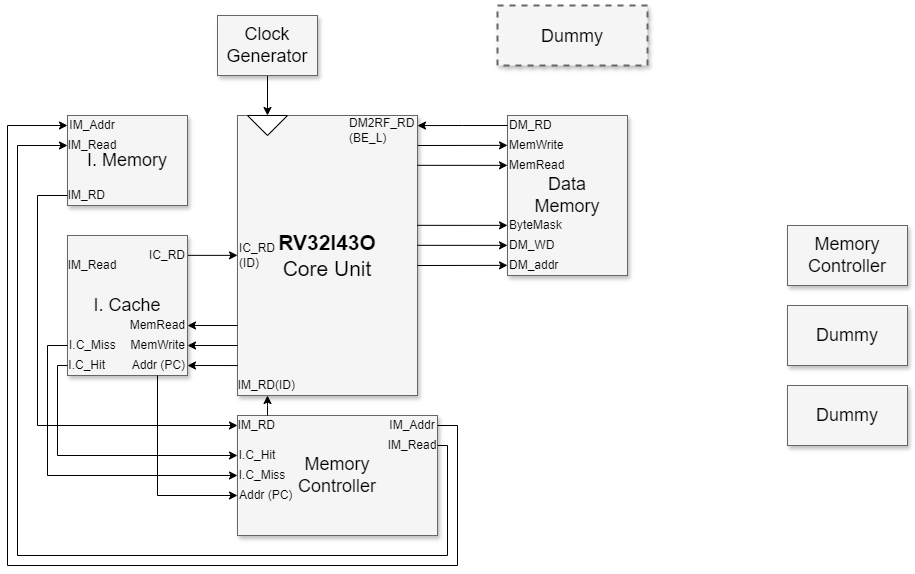

The diagram above was exported from draw.io. Its source (the exported page's mxGraphModel, read from the mxfile embedded in the PNG):
<mxGraphModel dx="2049" dy="1263" grid="1" gridSize="10" guides="1" tooltips="1" connect="1" arrows="1" fold="1" page="1" pageScale="1.5" pageWidth="1169" pageHeight="826" background="none" math="0" shadow="0">
  <root>
    <mxCell id="0" style=";html=1;" />
    <mxCell id="1" style=";html=1;" parent="0" />
    <mxCell id="3a17f1ce550125da-1" value="&lt;span style=&quot;font-size: 18px;&quot;&gt;Dummy&lt;/span&gt;" style="whiteSpace=wrap;html=1;shadow=1;fontSize=20;fillColor=#f5f5f5;strokeColor=#666666;strokeWidth=2;dashed=1;" parent="1" vertex="1">
      <mxGeometry x="1030" y="330" width="150" height="60" as="geometry" />
    </mxCell>
    <mxCell id="3a17f1ce550125da-13" style="edgeStyle=elbowEdgeStyle;rounded=0;html=1;startArrow=none;startFill=0;jettySize=auto;orthogonalLoop=1;fontSize=18;elbow=vertical;" parent="1" edge="1">
      <mxGeometry relative="1" as="geometry">
        <mxPoint x="950" y="469.99666666666667" as="sourcePoint" />
        <mxPoint x="1040" y="469.9966666666668" as="targetPoint" />
      </mxGeometry>
    </mxCell>
    <mxCell id="3a17f1ce550125da-2" value="&lt;div&gt;&lt;font style=&quot;font-size: 21px;&quot;&gt;&lt;b&gt;RV32I43O&lt;/b&gt;&lt;/font&gt;&lt;/div&gt;&lt;div&gt;&lt;font style=&quot;font-size: 21px;&quot;&gt;Core Unit&lt;/font&gt;&lt;/div&gt;" style="whiteSpace=wrap;html=1;shadow=1;fontSize=18;fillColor=#f5f5f5;strokeColor=#666666;" parent="1" vertex="1">
      <mxGeometry x="770" y="440" width="180" height="280" as="geometry" />
    </mxCell>
    <mxCell id="3a17f1ce550125da-5" value="Memory&lt;br&gt;Controller" style="whiteSpace=wrap;html=1;shadow=1;fontSize=18;fillColor=#f5f5f5;strokeColor=#666666;" parent="1" vertex="1">
      <mxGeometry x="1320" y="550" width="120" height="60" as="geometry" />
    </mxCell>
    <mxCell id="3a17f1ce550125da-6" value="Dummy" style="whiteSpace=wrap;html=1;shadow=1;fontSize=18;fillColor=#f5f5f5;strokeColor=#666666;" parent="1" vertex="1">
      <mxGeometry x="1320" y="630" width="120" height="60" as="geometry" />
    </mxCell>
    <mxCell id="3a17f1ce550125da-7" value="Dummy" style="whiteSpace=wrap;html=1;shadow=1;fontSize=18;fillColor=#f5f5f5;strokeColor=#666666;" parent="1" vertex="1">
      <mxGeometry x="1320" y="710" width="120" height="60" as="geometry" />
    </mxCell>
    <mxCell id="3a17f1ce550125da-21" style="edgeStyle=elbowEdgeStyle;rounded=0;html=1;startArrow=none;startFill=0;jettySize=auto;orthogonalLoop=1;fontSize=18;elbow=vertical;" parent="1" edge="1">
      <mxGeometry relative="1" as="geometry">
        <mxPoint x="720" y="579.86" as="sourcePoint" />
        <mxPoint x="770" y="579.86" as="targetPoint" />
      </mxGeometry>
    </mxCell>
    <mxCell id="3a17f1ce550125da-10" value="Memory&lt;div&gt;Controller&lt;/div&gt;" style="whiteSpace=wrap;html=1;shadow=1;fontSize=18;fillColor=#f5f5f5;strokeColor=#666666;" parent="1" vertex="1">
      <mxGeometry x="770" y="740" width="200" height="120" as="geometry" />
    </mxCell>
    <mxCell id="0PxaPcuy5lQX8IVzOLOX-10" style="edgeStyle=orthogonalEdgeStyle;rounded=0;orthogonalLoop=1;jettySize=auto;html=1;entryX=0;entryY=0.5;entryDx=0;entryDy=0;" parent="1" source="3a17f1ce550125da-11" target="0PxaPcuy5lQX8IVzOLOX-9" edge="1">
      <mxGeometry relative="1" as="geometry" />
    </mxCell>
    <mxCell id="3a17f1ce550125da-11" value="Clock&lt;div&gt;Generator&lt;/div&gt;" style="whiteSpace=wrap;html=1;shadow=1;fontSize=18;fillColor=#f5f5f5;strokeColor=#666666;" parent="1" vertex="1">
      <mxGeometry x="750" y="340" width="100" height="60" as="geometry" />
    </mxCell>
    <mxCell id="yzXIWAhKr3S2XXen1-xH-7" value="&lt;font&gt;Data&lt;/font&gt;&lt;div&gt;&lt;font&gt;Memory&lt;/font&gt;&lt;/div&gt;" style="whiteSpace=wrap;html=1;shadow=1;fontSize=18;fillColor=#f5f5f5;strokeColor=#666666;" parent="1" vertex="1">
      <mxGeometry x="1040" y="440" width="120" height="160" as="geometry" />
    </mxCell>
    <mxCell id="yzXIWAhKr3S2XXen1-xH-8" value="MemWrite" style="text;html=1;align=left;verticalAlign=middle;whiteSpace=wrap;rounded=0;" parent="1" vertex="1">
      <mxGeometry x="1040" y="460" width="60" height="20" as="geometry" />
    </mxCell>
    <mxCell id="yzXIWAhKr3S2XXen1-xH-9" value="MemRead" style="text;html=1;align=left;verticalAlign=middle;whiteSpace=wrap;rounded=0;" parent="1" vertex="1">
      <mxGeometry x="1040" y="480" width="60" height="20" as="geometry" />
    </mxCell>
    <mxCell id="yzXIWAhKr3S2XXen1-xH-10" value="ByteMask" style="text;html=1;align=left;verticalAlign=middle;whiteSpace=wrap;rounded=0;" parent="1" vertex="1">
      <mxGeometry x="1040" y="540" width="60" height="20" as="geometry" />
    </mxCell>
    <mxCell id="yzXIWAhKr3S2XXen1-xH-11" value="DM_WD" style="text;html=1;align=left;verticalAlign=middle;whiteSpace=wrap;rounded=0;" parent="1" vertex="1">
      <mxGeometry x="1040" y="560" width="60" height="20" as="geometry" />
    </mxCell>
    <mxCell id="yzXIWAhKr3S2XXen1-xH-12" value="DM_addr" style="text;html=1;align=left;verticalAlign=middle;whiteSpace=wrap;rounded=0;" parent="1" vertex="1">
      <mxGeometry x="1040" y="580" width="60" height="20" as="geometry" />
    </mxCell>
    <mxCell id="yzXIWAhKr3S2XXen1-xH-13" style="edgeStyle=elbowEdgeStyle;rounded=0;html=1;startArrow=none;startFill=0;jettySize=auto;orthogonalLoop=1;fontSize=18;elbow=vertical;" parent="1" edge="1">
      <mxGeometry relative="1" as="geometry">
        <mxPoint x="950" y="489.83666666666664" as="sourcePoint" />
        <mxPoint x="1040" y="489.83666666666676" as="targetPoint" />
      </mxGeometry>
    </mxCell>
    <mxCell id="yzXIWAhKr3S2XXen1-xH-14" style="edgeStyle=elbowEdgeStyle;rounded=0;html=1;startArrow=none;startFill=0;jettySize=auto;orthogonalLoop=1;fontSize=18;elbow=vertical;" parent="1" edge="1">
      <mxGeometry relative="1" as="geometry">
        <mxPoint x="950" y="549.8366666666666" as="sourcePoint" />
        <mxPoint x="1040" y="549.8366666666668" as="targetPoint" />
      </mxGeometry>
    </mxCell>
    <mxCell id="yzXIWAhKr3S2XXen1-xH-15" style="edgeStyle=elbowEdgeStyle;rounded=0;html=1;startArrow=none;startFill=0;jettySize=auto;orthogonalLoop=1;fontSize=18;elbow=vertical;" parent="1" edge="1">
      <mxGeometry relative="1" as="geometry">
        <mxPoint x="950" y="569.8366666666666" as="sourcePoint" />
        <mxPoint x="1040" y="569.8366666666668" as="targetPoint" />
      </mxGeometry>
    </mxCell>
    <mxCell id="yzXIWAhKr3S2XXen1-xH-16" style="edgeStyle=elbowEdgeStyle;rounded=0;html=1;startArrow=none;startFill=0;jettySize=auto;orthogonalLoop=1;fontSize=18;elbow=vertical;" parent="1" edge="1">
      <mxGeometry relative="1" as="geometry">
        <mxPoint x="950" y="589.9966666666666" as="sourcePoint" />
        <mxPoint x="1040" y="589.9966666666668" as="targetPoint" />
      </mxGeometry>
    </mxCell>
    <mxCell id="yzXIWAhKr3S2XXen1-xH-20" style="edgeStyle=orthogonalEdgeStyle;rounded=0;orthogonalLoop=1;jettySize=auto;html=1;entryX=1;entryY=0.036;entryDx=0;entryDy=0;entryPerimeter=0;" parent="1" source="yzXIWAhKr3S2XXen1-xH-17" target="3a17f1ce550125da-2" edge="1">
      <mxGeometry relative="1" as="geometry">
        <mxPoint x="950" y="500" as="targetPoint" />
        <Array as="points" />
      </mxGeometry>
    </mxCell>
    <mxCell id="yzXIWAhKr3S2XXen1-xH-17" value="DM_RD" style="text;html=1;align=left;verticalAlign=middle;whiteSpace=wrap;rounded=0;" parent="1" vertex="1">
      <mxGeometry x="1040" y="440" width="50" height="20" as="geometry" />
    </mxCell>
    <mxCell id="yzXIWAhKr3S2XXen1-xH-21" value="DM2RF_RD&lt;div&gt;(BE_L)&lt;/div&gt;" style="text;html=1;align=left;verticalAlign=middle;whiteSpace=wrap;rounded=0;" parent="1" vertex="1">
      <mxGeometry x="880" y="440" width="70" height="30" as="geometry" />
    </mxCell>
    <mxCell id="0PxaPcuy5lQX8IVzOLOX-1" value="" style="group" parent="1" vertex="1" connectable="0">
      <mxGeometry x="600" y="440" width="120" height="90" as="geometry" />
    </mxCell>
    <mxCell id="3a17f1ce550125da-8" value="I. Memory" style="whiteSpace=wrap;html=1;shadow=1;fontSize=18;fillColor=#f5f5f5;strokeColor=#666666;" parent="0PxaPcuy5lQX8IVzOLOX-1" vertex="1">
      <mxGeometry width="120" height="90" as="geometry" />
    </mxCell>
    <mxCell id="yzXIWAhKr3S2XXen1-xH-5" value="IM_RD" style="text;html=1;align=right;verticalAlign=middle;whiteSpace=wrap;rounded=0;" parent="0PxaPcuy5lQX8IVzOLOX-1" vertex="1">
      <mxGeometry y="70" width="40" height="20" as="geometry" />
    </mxCell>
    <mxCell id="0PxaPcuy5lQX8IVzOLOX-26" value="IM_Read" style="text;html=1;align=center;verticalAlign=middle;whiteSpace=wrap;rounded=0;" parent="0PxaPcuy5lQX8IVzOLOX-1" vertex="1">
      <mxGeometry y="20" width="50" height="20" as="geometry" />
    </mxCell>
    <mxCell id="0PxaPcuy5lQX8IVzOLOX-42" value="IM_Addr" style="text;html=1;align=center;verticalAlign=middle;whiteSpace=wrap;rounded=0;" parent="0PxaPcuy5lQX8IVzOLOX-1" vertex="1">
      <mxGeometry width="50" height="20" as="geometry" />
    </mxCell>
    <mxCell id="0PxaPcuy5lQX8IVzOLOX-2" value="" style="group" parent="1" vertex="1" connectable="0">
      <mxGeometry x="600" y="560" width="120" height="140" as="geometry" />
    </mxCell>
    <mxCell id="0PxaPcuy5lQX8IVzOLOX-3" value="I. Cache" style="whiteSpace=wrap;html=1;shadow=1;fontSize=18;fillColor=#f5f5f5;strokeColor=#666666;" parent="0PxaPcuy5lQX8IVzOLOX-2" vertex="1">
      <mxGeometry width="120" height="140" as="geometry" />
    </mxCell>
    <mxCell id="0PxaPcuy5lQX8IVzOLOX-4" value="IC_RD" style="text;html=1;align=right;verticalAlign=middle;whiteSpace=wrap;rounded=0;" parent="0PxaPcuy5lQX8IVzOLOX-2" vertex="1">
      <mxGeometry x="80" y="10" width="40" height="20" as="geometry" />
    </mxCell>
    <mxCell id="0PxaPcuy5lQX8IVzOLOX-5" value="Addr (PC)" style="text;html=1;align=right;verticalAlign=middle;whiteSpace=wrap;rounded=0;" parent="0PxaPcuy5lQX8IVzOLOX-2" vertex="1">
      <mxGeometry x="60" y="120" width="60" height="20" as="geometry" />
    </mxCell>
    <mxCell id="0PxaPcuy5lQX8IVzOLOX-11" value="MemRead" style="text;html=1;align=right;verticalAlign=middle;whiteSpace=wrap;rounded=0;" parent="0PxaPcuy5lQX8IVzOLOX-2" vertex="1">
      <mxGeometry x="60" y="80" width="60" height="20" as="geometry" />
    </mxCell>
    <mxCell id="0PxaPcuy5lQX8IVzOLOX-12" value="MemWrite" style="text;html=1;align=right;verticalAlign=middle;whiteSpace=wrap;rounded=0;imageWidth=20;imageHeight=20;" parent="0PxaPcuy5lQX8IVzOLOX-2" vertex="1">
      <mxGeometry x="60" y="100" width="60" height="20" as="geometry" />
    </mxCell>
    <mxCell id="0PxaPcuy5lQX8IVzOLOX-19" value="I.C_Hit" style="text;html=1;align=right;verticalAlign=middle;whiteSpace=wrap;rounded=0;" parent="0PxaPcuy5lQX8IVzOLOX-2" vertex="1">
      <mxGeometry y="120" width="40" height="20" as="geometry" />
    </mxCell>
    <mxCell id="0PxaPcuy5lQX8IVzOLOX-20" value="I.C_Miss" style="text;html=1;align=left;verticalAlign=middle;whiteSpace=wrap;rounded=0;" parent="0PxaPcuy5lQX8IVzOLOX-2" vertex="1">
      <mxGeometry y="100" width="50" height="20" as="geometry" />
    </mxCell>
    <mxCell id="0PxaPcuy5lQX8IVzOLOX-25" value="IM_Read" style="text;html=1;align=center;verticalAlign=middle;whiteSpace=wrap;rounded=0;" parent="0PxaPcuy5lQX8IVzOLOX-2" vertex="1">
      <mxGeometry y="20" width="50" height="20" as="geometry" />
    </mxCell>
    <mxCell id="0PxaPcuy5lQX8IVzOLOX-7" style="edgeStyle=orthogonalEdgeStyle;rounded=0;orthogonalLoop=1;jettySize=auto;html=1;entryX=0;entryY=0.5;entryDx=0;entryDy=0;exitX=0;exitY=0.5;exitDx=0;exitDy=0;" parent="1" source="yzXIWAhKr3S2XXen1-xH-5" target="0PxaPcuy5lQX8IVzOLOX-6" edge="1">
      <mxGeometry relative="1" as="geometry">
        <Array as="points">
          <mxPoint x="570" y="520" />
          <mxPoint x="570" y="750" />
        </Array>
      </mxGeometry>
    </mxCell>
    <mxCell id="0PxaPcuy5lQX8IVzOLOX-9" value="" style="triangle;whiteSpace=wrap;html=1;rotation=90;" parent="1" vertex="1">
      <mxGeometry x="790" y="430" width="20" height="40" as="geometry" />
    </mxCell>
    <mxCell id="0PxaPcuy5lQX8IVzOLOX-13" style="edgeStyle=orthogonalEdgeStyle;rounded=0;orthogonalLoop=1;jettySize=auto;html=1;entryX=1;entryY=0.5;entryDx=0;entryDy=0;exitX=0;exitY=0.893;exitDx=0;exitDy=0;exitPerimeter=0;" parent="1" source="3a17f1ce550125da-2" target="0PxaPcuy5lQX8IVzOLOX-5" edge="1">
      <mxGeometry relative="1" as="geometry">
        <mxPoint x="760" y="690" as="sourcePoint" />
      </mxGeometry>
    </mxCell>
    <mxCell id="0PxaPcuy5lQX8IVzOLOX-17" value="" style="endArrow=classic;html=1;rounded=0;entryX=1;entryY=0.5;entryDx=0;entryDy=0;exitX=0;exitY=0.75;exitDx=0;exitDy=0;" parent="1" source="3a17f1ce550125da-2" target="0PxaPcuy5lQX8IVzOLOX-11" edge="1">
      <mxGeometry width="50" height="50" relative="1" as="geometry">
        <mxPoint x="730" y="640" as="sourcePoint" />
        <mxPoint x="780" y="590" as="targetPoint" />
      </mxGeometry>
    </mxCell>
    <mxCell id="0PxaPcuy5lQX8IVzOLOX-18" value="" style="endArrow=classic;html=1;rounded=0;entryX=1;entryY=0.5;entryDx=0;entryDy=0;exitX=0;exitY=0.75;exitDx=0;exitDy=0;" parent="1" edge="1">
      <mxGeometry width="50" height="50" relative="1" as="geometry">
        <mxPoint x="770" y="670" as="sourcePoint" />
        <mxPoint x="720" y="670" as="targetPoint" />
      </mxGeometry>
    </mxCell>
    <mxCell id="0PxaPcuy5lQX8IVzOLOX-21" value="I.C_Miss" style="text;html=1;align=center;verticalAlign=middle;whiteSpace=wrap;rounded=0;" parent="1" vertex="1">
      <mxGeometry x="770" y="790" width="50" height="20" as="geometry" />
    </mxCell>
    <mxCell id="0PxaPcuy5lQX8IVzOLOX-22" value="I.C_Hit" style="text;html=1;align=center;verticalAlign=middle;whiteSpace=wrap;rounded=0;" parent="1" vertex="1">
      <mxGeometry x="770" y="770" width="40" height="20" as="geometry" />
    </mxCell>
    <mxCell id="0PxaPcuy5lQX8IVzOLOX-23" style="edgeStyle=orthogonalEdgeStyle;rounded=0;orthogonalLoop=1;jettySize=auto;html=1;entryX=0;entryY=0.5;entryDx=0;entryDy=0;" parent="1" source="0PxaPcuy5lQX8IVzOLOX-19" target="0PxaPcuy5lQX8IVzOLOX-22" edge="1">
      <mxGeometry relative="1" as="geometry">
        <Array as="points">
          <mxPoint x="590" y="690" />
          <mxPoint x="590" y="780" />
        </Array>
      </mxGeometry>
    </mxCell>
    <mxCell id="0PxaPcuy5lQX8IVzOLOX-24" style="edgeStyle=orthogonalEdgeStyle;rounded=0;orthogonalLoop=1;jettySize=auto;html=1;entryX=0;entryY=0.5;entryDx=0;entryDy=0;" parent="1" source="0PxaPcuy5lQX8IVzOLOX-20" target="0PxaPcuy5lQX8IVzOLOX-21" edge="1">
      <mxGeometry relative="1" as="geometry">
        <Array as="points">
          <mxPoint x="580" y="670" />
          <mxPoint x="580" y="800" />
        </Array>
      </mxGeometry>
    </mxCell>
    <mxCell id="0PxaPcuy5lQX8IVzOLOX-29" value="IC_RD&lt;div&gt;(ID)&lt;/div&gt;" style="text;html=1;align=left;verticalAlign=middle;whiteSpace=wrap;rounded=0;" parent="1" vertex="1">
      <mxGeometry x="770" y="570" width="40" height="20" as="geometry" />
    </mxCell>
    <mxCell id="0PxaPcuy5lQX8IVzOLOX-31" value="Addr (PC)" style="text;html=1;align=left;verticalAlign=middle;whiteSpace=wrap;rounded=0;" parent="1" vertex="1">
      <mxGeometry x="770" y="810" width="60" height="20" as="geometry" />
    </mxCell>
    <mxCell id="0PxaPcuy5lQX8IVzOLOX-32" style="edgeStyle=orthogonalEdgeStyle;rounded=0;orthogonalLoop=1;jettySize=auto;html=1;entryX=0;entryY=0.5;entryDx=0;entryDy=0;" parent="1" source="0PxaPcuy5lQX8IVzOLOX-5" target="0PxaPcuy5lQX8IVzOLOX-31" edge="1">
      <mxGeometry relative="1" as="geometry">
        <Array as="points">
          <mxPoint x="690" y="820" />
        </Array>
      </mxGeometry>
    </mxCell>
    <mxCell id="0PxaPcuy5lQX8IVzOLOX-36" style="edgeStyle=orthogonalEdgeStyle;rounded=0;orthogonalLoop=1;jettySize=auto;html=1;entryX=0;entryY=0.5;entryDx=0;entryDy=0;exitX=1;exitY=0.5;exitDx=0;exitDy=0;" parent="1" source="0PxaPcuy5lQX8IVzOLOX-34" target="0PxaPcuy5lQX8IVzOLOX-26" edge="1">
      <mxGeometry relative="1" as="geometry">
        <Array as="points">
          <mxPoint x="980" y="770" />
          <mxPoint x="980" y="880" />
          <mxPoint x="550" y="880" />
          <mxPoint x="550" y="470" />
        </Array>
      </mxGeometry>
    </mxCell>
    <mxCell id="0PxaPcuy5lQX8IVzOLOX-34" value="IM_Read" style="text;html=1;align=center;verticalAlign=middle;whiteSpace=wrap;rounded=0;" parent="1" vertex="1">
      <mxGeometry x="920" y="760" width="50" height="20" as="geometry" />
    </mxCell>
    <mxCell id="0PxaPcuy5lQX8IVzOLOX-43" style="edgeStyle=orthogonalEdgeStyle;rounded=0;orthogonalLoop=1;jettySize=auto;html=1;entryX=0;entryY=0.5;entryDx=0;entryDy=0;exitX=1;exitY=0.5;exitDx=0;exitDy=0;" parent="1" source="0PxaPcuy5lQX8IVzOLOX-35" target="0PxaPcuy5lQX8IVzOLOX-42" edge="1">
      <mxGeometry relative="1" as="geometry">
        <Array as="points">
          <mxPoint x="990" y="750" />
          <mxPoint x="990" y="890" />
          <mxPoint x="540" y="890" />
          <mxPoint x="540" y="450" />
        </Array>
      </mxGeometry>
    </mxCell>
    <mxCell id="0PxaPcuy5lQX8IVzOLOX-35" value="IM_Addr" style="text;html=1;align=center;verticalAlign=middle;whiteSpace=wrap;rounded=0;" parent="1" vertex="1">
      <mxGeometry x="920" y="740" width="50" height="20" as="geometry" />
    </mxCell>
    <mxCell id="0PxaPcuy5lQX8IVzOLOX-45" style="edgeStyle=orthogonalEdgeStyle;rounded=0;orthogonalLoop=1;jettySize=auto;html=1;entryX=0.5;entryY=1;entryDx=0;entryDy=0;" parent="1" source="0PxaPcuy5lQX8IVzOLOX-6" target="0PxaPcuy5lQX8IVzOLOX-46" edge="1">
      <mxGeometry relative="1" as="geometry">
        <mxPoint x="790" y="720" as="targetPoint" />
        <Array as="points">
          <mxPoint x="800" y="730" />
          <mxPoint x="800" y="730" />
        </Array>
      </mxGeometry>
    </mxCell>
    <mxCell id="0PxaPcuy5lQX8IVzOLOX-6" value="IM_RD" style="text;html=1;align=right;verticalAlign=middle;whiteSpace=wrap;rounded=0;" parent="1" vertex="1">
      <mxGeometry x="770" y="740" width="40" height="20" as="geometry" />
    </mxCell>
    <mxCell id="0PxaPcuy5lQX8IVzOLOX-46" value="IM_RD(ID)" style="text;html=1;align=right;verticalAlign=middle;whiteSpace=wrap;rounded=0;" parent="1" vertex="1">
      <mxGeometry x="770" y="700" width="60" height="20" as="geometry" />
    </mxCell>
  </root>
</mxGraphModel>